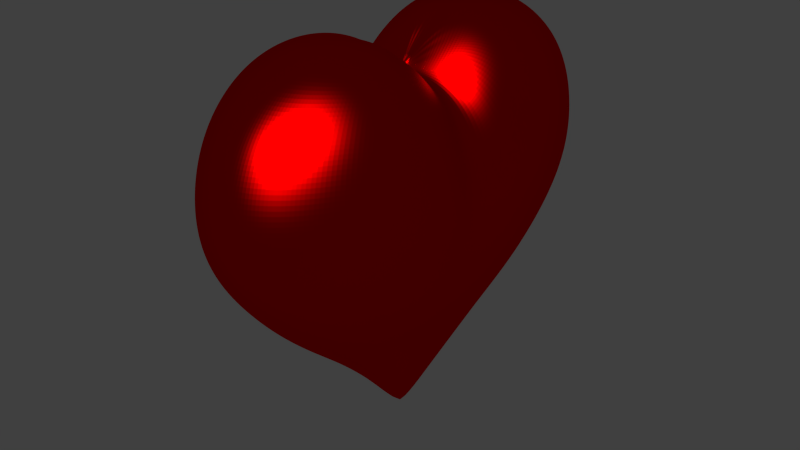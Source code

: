 # Source: Heart.blend  (saved by Blender 2.62.0; exported with 4.5.12 LTS)
import bpy
from mathutils import Matrix  # noqa: F401  (used for matrix-valued properties, if any)

bpy.ops.wm.read_factory_settings(use_empty=True)
scene = bpy.context.scene
scene.name = 'Scene'

# ---- collections
col_collection_1 = bpy.data.collections.new('Collection 1'); scene.collection.children.link(col_collection_1)

# ---- materials (node trees are filled in below, after node groups)
mat_material_006 = bpy.data.materials.new('Material.006')
mat_material_006.alpha_threshold = 0.0
mat_material_006.use_transparent_shadow = False
mat_material_006.roughness = 0.5
mat_material_006.line_color = (0.0, 0.0, 0.0, 1.0)

# ---- material node trees
mat_material_006.use_nodes = True; mat_material_006.node_tree.nodes.clear()
_N = mat_material_006.node_tree.nodes; _L = mat_material_006.node_tree.links
n0 = _N.new('ShaderNodeOutputMaterial'); n0.name = 'Material Output'; n0.location = (300, 300)
n0.width = 120
n1 = _N.new('ShaderNodeBsdfAnisotropic'); n1.name = 'Glossy BSDF'; n1.location = (100, 300)
n1.distribution = 'BECKMANN'
n1.inputs[0].default_value = (1.0, 0.0, 0.0, 1.0)
n1.inputs[1].default_value = 0.4472
_L.new(n1.outputs[0], n0.inputs[0])
n0.is_active_output = True

# ---- world
world_world = bpy.data.worlds.new('World'); scene.world = world_world
world_world.color = (0.05088, 0.05088, 0.05088)
world_world.use_sun_shadow = False
world_world.sun_shadow_jitter_overblur = 0.0
world_world.cycles.sampling_method = 'MANUAL'
world_world.cycles.sample_map_resolution = 256

# ---- meshes
me_sphere = bpy.data.meshes.new('Sphere')
me_sphere.from_pydata([(0.1913, 0.03806, -1.263), (0.3753, 0.07466, -1.044), (0.5449, 0.1084, -0.8352), (0.687, 0.1366, -0.6607), (0.7821, 0.1556, -0.4866), (0.8272, 0.1645, -0.3252), (0.8487, 0.1688, -0.2078), (0.8641, 0.1719, -0.1235), (0.8445, 0.168, -0.01788), (0.7932, 0.1578, 0.1237), (0.7106, 0.1413, 0.2573), (0.6008, 0.1195, 0.3643), (0.4664, 0.09276, 0.4321), (0.3116, 0.06197, 0.4589), (0.1529, 0.03041, 0.4533), (0.1497, 0.06201, 0.4954), (0.312, 0.1292, 0.5361), (0.4653, 0.1927, 0.5244), (0.6049, 0.2505, 0.4692), (0.7225, 0.2993, 0.3774), (0.811, 0.3359, 0.2499), (0.8645, 0.3581, 0.09111), (0.8824, 0.3655, -0.05657), (0.8638, 0.3578, -0.1865), (0.8209, 0.34, -0.3253), (0.7542, 0.3124, -0.4873), (0.6513, 0.2698, -0.6574), (0.5133, 0.2126, -0.8267), (0.3536, 0.1464, -1.032), (0.1802, 0.07466, -1.255), (0.1622, 0.1084, -1.244), (0.3182, 0.2126, -1.019), (0.4619, 0.3087, -0.8143), (0.5879, 0.3928, -0.6508), (0.6896, 0.4608, -0.482), (0.7628, 0.5097, -0.3214), (0.809, 0.5405, -0.1641), (0.825, 0.5513, -0.002816), (0.8076, 0.5396, 0.1688), (0.7573, 0.506, 0.3272), (0.6764, 0.4519, 0.4504), (0.5688, 0.3801, 0.541), (0.4368, 0.2918, 0.5933), (0.2904, 0.194, 0.5967), (0.1391, 0.09294, 0.5354), (0.1214, 0.1214, 0.5719), (0.2534, 0.2534, 0.6448), (0.3816, 0.3816, 0.6372), (0.4936, 0.4936, 0.5791), (0.5857, 0.5857, 0.484), (0.6531, 0.6531, 0.3537), (0.6935, 0.6935, 0.1907), (0.7071, 0.7071, 0.01072), (0.6935, 0.6935, -0.1564), (0.6533, 0.6533, -0.3142), (0.5879, 0.5879, -0.4736), (0.5, 0.5, -0.6447), (0.3928, 0.3928, -0.8071), (0.2706, 0.2706, -1.005), (0.1379, 0.1379, -1.232), (0.1084, 0.1622, -1.22), (0.2126, 0.3182, -0.9939), (0.3087, 0.4619, -0.8055), (0.3928, 0.5879, -0.6426), (0.4619, 0.6913, -0.472), (0.5133, 0.7682, -0.3138), (0.5449, 0.8155, -0.1566), (0.5556, 0.8315, 0.0104), (0.5449, 0.8155, 0.1919), (0.5133, 0.7682, 0.3565), (0.4619, 0.6913, 0.4913), (0.3917, 0.5862, 0.5981), (0.3036, 0.4544, 0.6621), (0.2026, 0.3032, 0.6717), (0.09699, 0.1452, 0.602), (0.06727, 0.1624, 0.6157), (0.1413, 0.3411, 0.6932), (0.2107, 0.5087, 0.6793), (0.2705, 0.6532, 0.6046), (0.3182, 0.7682, 0.4948), (0.3536, 0.8536, 0.3609), (0.3753, 0.9061, 0.1931), (0.3827, 0.9239, 0.009546), (0.3753, 0.9061, -0.158), (0.3536, 0.8536, -0.3143), (0.3182, 0.7682, -0.4718), (0.2706, 0.6533, -0.6423), (0.2126, 0.5133, -0.8056), (0.1464, 0.3536, -0.9866), (0.07466, 0.1802, -1.212), (-1.247e-07, -3.01e-07, -1.49), (0.03806, 0.1913, -1.206), (0.07466, 0.3753, -0.9834), (0.1084, 0.5449, -0.8086), (0.1379, 0.6935, -0.6433), (0.1622, 0.8155, -0.4718), (0.1802, 0.9061, -0.3147), (0.1913, 0.9619, -0.1585), (0.1951, 0.9808, 0.009096), (0.1913, 0.9619, 0.1939), (0.1802, 0.9061, 0.3653), (0.1622, 0.8155, 0.5001), (0.1379, 0.6935, 0.6084), (0.1078, 0.5421, 0.6889), (0.07237, 0.3638, 0.7069), (0.0344, 0.173, 0.6205), (-3.433e-08, 0.1765, 0.6226), (-2.911e-08, 0.3713, 0.7101), (-3.866e-08, 0.553, 0.693), (-5.684e-08, 0.7071, 0.6103), (-5.286e-09, 0.8315, 0.5024), (-8.821e-08, 0.9239, 0.367), (-9.261e-08, 0.9808, 0.1943), (-2.656e-08, 1.0, 0.008982), (-4.578e-08, 0.9808, -0.1587), (-8.522e-08, 0.9239, -0.3148), (-5.286e-09, 0.8315, -0.4718), (-5.684e-08, 0.7071, -0.6437), (-5.571e-08, 0.5556, -0.8136), (-2.532e-08, 0.3827, -0.9846), (-6.963e-09, 0.1951, -1.204), (-0.03806, 0.1913, -1.206), (-0.07466, 0.3753, -0.9834), (-0.1084, 0.5449, -0.8086), (-0.1379, 0.6935, -0.6433), (-0.1622, 0.8155, -0.4718), (-0.1802, 0.9061, -0.3147), (-0.1913, 0.9619, -0.1585), (-0.1951, 0.9808, 0.009096), (-0.1913, 0.9619, 0.1944), (-0.1802, 0.9061, 0.3669), (-0.1622, 0.8155, 0.5028), (-0.1379, 0.6935, 0.6121), (-0.1078, 0.5421, 0.6937), (-0.07237, 0.3638, 0.7108), (-0.0344, 0.173, 0.6219), (-0.06727, 0.1624, 0.6184), (-0.1413, 0.3411, 0.7001), (-0.2107, 0.5087, 0.6897), (-0.2705, 0.6532, 0.6147), (-0.3182, 0.7682, 0.5025), (-0.3536, 0.8536, 0.3656), (-0.3753, 0.9061, 0.1942), (-0.3827, 0.9239, 0.009546), (-0.3753, 0.9061, -0.158), (-0.3536, 0.8536, -0.3143), (-0.3182, 0.7682, -0.4718), (-0.2706, 0.6533, -0.6423), (-0.2126, 0.5133, -0.8056), (-0.1464, 0.3536, -0.9866), (-0.07466, 0.1802, -1.212), (-0.1084, 0.1622, -1.22), (-0.2126, 0.3182, -0.9939), (-0.3087, 0.4619, -0.8055), (-0.3928, 0.5879, -0.6426), (-0.4619, 0.6913, -0.472), (-0.5133, 0.7682, -0.3138), (-0.5449, 0.8155, -0.1566), (-0.5556, 0.8315, 0.0104), (-0.5449, 0.8155, 0.1941), (-0.5133, 0.7682, 0.3645), (-0.4619, 0.6913, 0.5038), (-0.3917, 0.5862, 0.6135), (-0.3036, 0.4544, 0.6763), (-0.2026, 0.3032, 0.6806), (-0.09699, 0.1452, 0.6057), (-0.1214, 0.1214, 0.5757), (-0.2534, 0.2534, 0.6546), (-0.3816, 0.3816, 0.6528), (-0.4936, 0.4936, 0.5972), (-0.5857, 0.5857, 0.5), (-0.6531, 0.653, 0.3643), (-0.6935, 0.6935, 0.1938), (-0.7071, 0.7071, 0.01072), (-0.6935, 0.6935, -0.1564), (-0.6533, 0.6533, -0.3142), (-0.5879, 0.5879, -0.4736), (-0.5, 0.5, -0.6447), (-0.3928, 0.3928, -0.8071), (-0.2706, 0.2706, -1.005), (-0.1379, 0.1379, -1.232), (-0.1622, 0.1084, -1.244), (-0.3182, 0.2126, -1.019), (-0.4619, 0.3087, -0.8143), (-0.5879, 0.3928, -0.6508), (-0.6896, 0.4608, -0.482), (-0.7628, 0.5097, -0.3214), (-0.809, 0.5405, -0.1641), (-0.825, 0.5513, -0.002816), (-0.8076, 0.5396, 0.1709), (-0.7573, 0.506, 0.3371), (-0.6764, 0.4519, 0.4656), (-0.5688, 0.3801, 0.5578), (-0.4368, 0.2918, 0.6074), (-0.2904, 0.194, 0.6058), (-0.1391, 0.09294, 0.5389), (-0.1497, 0.06201, 0.4981), (-0.312, 0.1292, 0.543), (-0.4653, 0.1927, 0.5346), (-0.6049, 0.2505, 0.4805), (-0.7225, 0.2993, 0.3865), (-0.811, 0.3359, 0.2534), (-0.8645, 0.3581, 0.09124), (-0.8824, 0.3655, -0.05657), (-0.8638, 0.3578, -0.1865), (-0.8209, 0.34, -0.3253), (-0.7542, 0.3124, -0.4873), (-0.6513, 0.2698, -0.6574), (-0.5133, 0.2126, -0.8267), (-0.3536, 0.1464, -1.032), (-0.1802, 0.07466, -1.255), (-0.1913, 0.03806, -1.263), (-0.3753, 0.07466, -1.044), (-0.5449, 0.1084, -0.8352), (-0.687, 0.1366, -0.6607), (-0.7821, 0.1556, -0.4866), (-0.8272, 0.1645, -0.3252), (-0.8487, 0.1688, -0.2078), (-0.8641, 0.1719, -0.1235), (-0.8445, 0.168, -0.01788), (-0.7932, 0.1578, 0.1237), (-0.7106, 0.1413, 0.2589), (-0.6008, 0.1195, 0.3673), (-0.4664, 0.09276, 0.4364), (-0.3116, 0.06197, 0.4625), (-0.1529, 0.03041, 0.4549), (-0.1488, -9.546e-09, 0.4116), (-0.2918, -2.588e-08, 0.3792), (-0.4236, -5.589e-08, 0.3219), (-0.5392, -3.116e-08, 0.2362), (-0.634, -5.872e-08, 0.1228), (-0.7045, -1.019e-07, 0.002846), (-0.7479, -1.142e-07, -0.1185), (-0.7773, -6.568e-08, -0.1357), (-0.8023, -2.924e-08, -0.2025), (-0.8153, -9.476e-08, -0.3206), (-0.7877, -8.098e-08, -0.4846), (-0.6982, -5.012e-08, -0.6616), (-0.5556, -4.275e-08, -0.8386), (-0.3827, -1.519e-08, -1.047), (-0.1951, -1.942e-08, -1.266), (-0.1913, -0.03806, -1.263), (-0.3753, -0.07466, -1.044), (-0.5449, -0.1084, -0.8352), (-0.687, -0.1366, -0.6607), (-0.7821, -0.1556, -0.4866), (-0.8272, -0.1645, -0.3252), (-0.8487, -0.1688, -0.2078), (-0.8641, -0.1719, -0.1235), (-0.8445, -0.168, -0.01788), (-0.7932, -0.1578, 0.1237), (-0.7106, -0.1413, 0.2589), (-0.6008, -0.1195, 0.3673), (-0.4664, -0.09276, 0.4364), (-0.3116, -0.06197, 0.4625), (-0.1529, -0.03041, 0.4549), (-0.1497, -0.06201, 0.4981), (-0.312, -0.1292, 0.543), (-0.4653, -0.1927, 0.5346), (-0.6049, -0.2505, 0.4805), (-0.7225, -0.2993, 0.3865), (-0.811, -0.3359, 0.2534), (-0.8645, -0.3581, 0.09124), (-0.8824, -0.3655, -0.05657), (-0.8638, -0.3578, -0.1865), (-0.8209, -0.34, -0.3253), (-0.7542, -0.3124, -0.4873), (-0.6513, -0.2698, -0.6574), (-0.5133, -0.2126, -0.8267), (-0.3536, -0.1464, -1.032), (-0.1802, -0.07466, -1.255), (-0.1622, -0.1084, -1.244), (-0.3182, -0.2126, -1.019), (-0.4619, -0.3087, -0.8143), (-0.5879, -0.3928, -0.6508), (-0.6896, -0.4608, -0.482), (-0.7628, -0.5097, -0.3214), (-0.809, -0.5405, -0.1641), (-0.825, -0.5513, -0.002816), (-0.8076, -0.5396, 0.1709), (-0.7573, -0.506, 0.3371), (-0.6764, -0.4519, 0.4656), (-0.5688, -0.3801, 0.5578), (-0.4368, -0.2918, 0.6074), (-0.2904, -0.194, 0.6058), (-0.1391, -0.09294, 0.5389), (-0.1214, -0.1214, 0.5757), (-0.2534, -0.2534, 0.6546), (-0.3816, -0.3816, 0.6528), (-0.4936, -0.4936, 0.5972), (-0.5857, -0.5857, 0.5), (-0.653, -0.6531, 0.3643), (-0.6935, -0.6935, 0.1938), (-0.7071, -0.7071, 0.01072), (-0.6935, -0.6935, -0.1564), (-0.6533, -0.6533, -0.3142), (-0.5879, -0.5879, -0.4736), (-0.5, -0.5, -0.6447), (-0.3928, -0.3928, -0.8071), (-0.2706, -0.2706, -1.005), (-0.1379, -0.1379, -1.232), (-0.1084, -0.1622, -1.22), (-0.2126, -0.3182, -0.9939), (-0.3087, -0.4619, -0.8055), (-0.3928, -0.5879, -0.6426), (-0.4619, -0.6913, -0.472), (-0.5133, -0.7682, -0.3138), (-0.5449, -0.8155, -0.1566), (-0.5556, -0.8315, 0.0104), (-0.5449, -0.8155, 0.1941), (-0.5133, -0.7682, 0.3645), (-0.4619, -0.6913, 0.5038), (-0.3917, -0.5862, 0.6135), (-0.3036, -0.4544, 0.6763), (-0.2026, -0.3032, 0.6806), (-0.09699, -0.1452, 0.6057), (-0.06727, -0.1624, 0.6184), (-0.1413, -0.3411, 0.7001), (-0.2107, -0.5087, 0.6897), (-0.2705, -0.6532, 0.6147), (-0.3182, -0.7682, 0.5025), (-0.3536, -0.8536, 0.3656), (-0.3753, -0.9061, 0.1942), (-0.3827, -0.9239, 0.009546), (-0.3753, -0.9061, -0.158), (-0.3536, -0.8536, -0.3143), (-0.3182, -0.7682, -0.4718), (-0.2706, -0.6533, -0.6423), (-0.2126, -0.5133, -0.8056), (-0.1464, -0.3536, -0.9866), (-0.07466, -0.1802, -1.212), (-0.03806, -0.1913, -1.206), (-0.07466, -0.3753, -0.9834), (-0.1084, -0.5449, -0.8086), (-0.1379, -0.6935, -0.6433), (-0.1622, -0.8155, -0.4718), (-0.1802, -0.9061, -0.3147), (-0.1913, -0.9619, -0.1585), (-0.1951, -0.9808, 0.009096), (-0.1913, -0.9619, 0.1944), (-0.1802, -0.9061, 0.3669), (-0.1622, -0.8155, 0.5028), (-0.1379, -0.6935, 0.6121), (-0.1078, -0.5421, 0.6937), (-0.07237, -0.3638, 0.7108), (-0.0344, -0.173, 0.6219), (1.759e-08, -0.1765, 0.6226), (4.824e-08, -0.3713, 0.7101), (8.843e-08, -0.553, 0.693), (7.476e-08, -0.7071, 0.6103), (1.139e-07, -0.8315, 0.5024), (2.054e-07, -0.9239, 0.367), (2.421e-07, -0.9808, 0.1943), (1.498e-07, -1.0, 0.008982), (1.019e-07, -0.9808, -0.1587), (2.054e-07, -0.9239, -0.3148), (1.139e-07, -0.8315, -0.4718), (7.476e-08, -0.7071, -0.6437), (8.526e-08, -0.5556, -0.8136), (4.159e-08, -0.3827, -0.9846), (2.091e-08, -0.1951, -1.204), (0.03806, -0.1913, -1.206), (0.07466, -0.3753, -0.9834), (0.1084, -0.5449, -0.8086), (0.1379, -0.6935, -0.6433), (0.1622, -0.8155, -0.4718), (0.1802, -0.9061, -0.3147), (0.1913, -0.9619, -0.1585), (0.1951, -0.9808, 0.009096), (0.1913, -0.9619, 0.1939), (0.1802, -0.9061, 0.3653), (0.1622, -0.8155, 0.5001), (0.1379, -0.6935, 0.6084), (0.1078, -0.5421, 0.6889), (0.07237, -0.3638, 0.7069), (0.0344, -0.173, 0.6205), (0.06727, -0.1624, 0.6157), (0.1413, -0.3411, 0.6932), (0.2107, -0.5087, 0.6793), (0.2705, -0.6532, 0.6046), (0.3182, -0.7682, 0.4948), (0.3536, -0.8536, 0.3609), (0.3753, -0.9061, 0.1931), (0.3827, -0.9239, 0.009546), (0.3753, -0.9061, -0.158), (0.3536, -0.8536, -0.3143), (0.3182, -0.7682, -0.4718), (0.2706, -0.6533, -0.6423), (0.2126, -0.5133, -0.8056), (0.1464, -0.3536, -0.9866), (0.07466, -0.1802, -1.212), (0.1084, -0.1622, -1.22), (0.2126, -0.3182, -0.9939), (0.3087, -0.4619, -0.8055), (0.3928, -0.5879, -0.6426), (0.4619, -0.6913, -0.472), (0.5133, -0.7682, -0.3138), (0.5449, -0.8155, -0.1566), (0.5556, -0.8315, 0.0104), (0.5449, -0.8155, 0.1919), (0.5133, -0.7682, 0.3565), (0.4619, -0.6913, 0.4913), (0.3917, -0.5862, 0.5981), (0.3036, -0.4544, 0.6621), (0.2026, -0.3032, 0.6717), (0.09699, -0.1452, 0.602), (0.1214, -0.1214, 0.5719), (0.2534, -0.2534, 0.6448), (0.3816, -0.3816, 0.6372), (0.4936, -0.4936, 0.5791), (0.5857, -0.5857, 0.484), (0.653, -0.653, 0.3537), (0.6935, -0.6935, 0.1907), (0.7071, -0.7071, 0.01072), (0.6935, -0.6935, -0.1564), (0.6533, -0.6533, -0.3142), (0.5879, -0.5879, -0.4736), (0.5, -0.5, -0.6447), (0.3928, -0.3928, -0.8071), (0.2706, -0.2706, -1.005), (0.1379, -0.1379, -1.232), (0.1622, -0.1084, -1.244), (0.3182, -0.2126, -1.019), (0.4619, -0.3087, -0.8143), (0.5879, -0.3928, -0.6508), (0.6896, -0.4608, -0.482), (0.7628, -0.5097, -0.3214), (0.809, -0.5405, -0.1641), (0.825, -0.5513, -0.002816), (0.8076, -0.5396, 0.1688), (0.7573, -0.506, 0.3272), (0.6764, -0.4519, 0.4504), (0.5688, -0.3801, 0.541), (0.4368, -0.2918, 0.5933), (0.2904, -0.194, 0.5967), (0.1391, -0.09294, 0.5354), (0.1497, -0.06201, 0.4954), (0.312, -0.1292, 0.5361), (0.4653, -0.1927, 0.5244), (0.6049, -0.2505, 0.4692), (0.7225, -0.2993, 0.3774), (0.811, -0.3359, 0.2499), (0.8645, -0.3581, 0.09111), (0.8824, -0.3655, -0.05657), (0.8638, -0.3578, -0.1865), (0.8209, -0.34, -0.3253), (0.7542, -0.3124, -0.4873), (0.6513, -0.2698, -0.6574), (0.5133, -0.2126, -0.8267), (0.3536, -0.1464, -1.032), (0.1802, -0.07466, -1.255), (0.1913, -0.03806, -1.263), (0.3753, -0.07466, -1.044), (0.5449, -0.1084, -0.8352), (0.687, -0.1366, -0.6607), (0.7821, -0.1556, -0.4866), (0.8271, -0.1645, -0.3252), (0.8487, -0.1688, -0.2078), (0.8641, -0.1719, -0.1235), (0.8445, -0.168, -0.01788), (0.7932, -0.1578, 0.1237), (0.7106, -0.1413, 0.2573), (0.6008, -0.1195, 0.3643), (0.4664, -0.09276, 0.4321), (0.3116, -0.06197, 0.4589), (0.1529, -0.03041, 0.4533), (-3.751e-08, 7.864e-09, 0.4214), (0.1488, 4.484e-08, 0.4108), (0.2918, 4.173e-08, 0.3781), (0.4236, 9.744e-08, 0.321), (0.5392, 9.171e-08, 0.2361), (0.634, 1.35e-07, 0.1228), (0.7045, 1.982e-07, 0.002846), (0.7479, 2.773e-07, -0.1185), (0.7773, 1.876e-07, -0.1357), (0.8023, 1.47e-07, -0.2025), (0.8153, 2.242e-07, -0.3206), (0.7877, 1.597e-07, -0.4846), (0.6982, 1.09e-07, -0.6616), (0.5556, 1.132e-07, -0.8386), (0.3827, 6.948e-08, -1.047), (0.1951, 4.067e-08, -1.266)], [], [(90, 0, 481), (0, 1, 480, 481), (479, 480, 1, 2), (478, 479, 2, 3), (477, 478, 3, 4), (476, 477, 4, 5), (475, 476, 5, 6), (474, 475, 6, 7), (473, 474, 7, 8), (472, 473, 8, 9), (471, 472, 9, 10), (470, 471, 10, 11), (469, 470, 11, 12), (468, 469, 12, 13), (467, 468, 13, 14), (466, 467, 14), (466, 14, 15), (14, 13, 16, 15), (13, 12, 17, 16), (12, 11, 18, 17), (11, 10, 19, 18), (10, 9, 20, 19), (9, 8, 21, 20), (8, 7, 22, 21), (7, 6, 23, 22), (6, 5, 24, 23), (5, 4, 25, 24), (4, 3, 26, 25), (3, 2, 27, 26), (2, 1, 28, 27), (1, 0, 29, 28), (0, 90, 29), (29, 90, 30), (28, 29, 30, 31), (27, 28, 31, 32), (26, 27, 32, 33), (25, 26, 33, 34), (24, 25, 34, 35), (23, 24, 35, 36), (22, 23, 36, 37), (21, 22, 37, 38), (20, 21, 38, 39), (19, 20, 39, 40), (18, 19, 40, 41), (17, 18, 41, 42), (16, 17, 42, 43), (15, 16, 43, 44), (466, 15, 44), (466, 44, 45), (44, 43, 46, 45), (43, 42, 47, 46), (42, 41, 48, 47), (41, 40, 49, 48), (40, 39, 50, 49), (39, 38, 51, 50), (38, 37, 52, 51), (37, 36, 53, 52), (36, 35, 54, 53), (35, 34, 55, 54), (34, 33, 56, 55), (33, 32, 57, 56), (32, 31, 58, 57), (31, 30, 59, 58), (30, 90, 59), (59, 90, 60), (58, 59, 60, 61), (57, 58, 61, 62), (56, 57, 62, 63), (55, 56, 63, 64), (54, 55, 64, 65), (53, 54, 65, 66), (52, 53, 66, 67), (51, 52, 67, 68), (50, 51, 68, 69), (49, 50, 69, 70), (48, 49, 70, 71), (47, 48, 71, 72), (46, 47, 72, 73), (45, 46, 73, 74), (466, 45, 74), (466, 74, 75), (74, 73, 76, 75), (73, 72, 77, 76), (72, 71, 78, 77), (71, 70, 79, 78), (70, 69, 80, 79), (69, 68, 81, 80), (68, 67, 82, 81), (67, 66, 83, 82), (66, 65, 84, 83), (65, 64, 85, 84), (64, 63, 86, 85), (63, 62, 87, 86), (62, 61, 88, 87), (61, 60, 89, 88), (60, 90, 89), (89, 90, 91), (88, 89, 91, 92), (87, 88, 92, 93), (86, 87, 93, 94), (85, 86, 94, 95), (84, 85, 95, 96), (83, 84, 96, 97), (82, 83, 97, 98), (81, 82, 98, 99), (80, 81, 99, 100), (79, 80, 100, 101), (78, 79, 101, 102), (77, 78, 102, 103), (76, 77, 103, 104), (75, 76, 104, 105), (466, 75, 105), (466, 105, 106), (105, 104, 107, 106), (104, 103, 108, 107), (103, 102, 109, 108), (102, 101, 110, 109), (101, 100, 111, 110), (100, 99, 112, 111), (99, 98, 113, 112), (98, 97, 114, 113), (97, 96, 115, 114), (96, 95, 116, 115), (95, 94, 117, 116), (94, 93, 118, 117), (93, 92, 119, 118), (92, 91, 120, 119), (91, 90, 120), (120, 90, 121), (119, 120, 121, 122), (118, 119, 122, 123), (117, 118, 123, 124), (116, 117, 124, 125), (115, 116, 125, 126), (114, 115, 126, 127), (113, 114, 127, 128), (112, 113, 128, 129), (111, 112, 129, 130), (110, 111, 130, 131), (109, 110, 131, 132), (108, 109, 132, 133), (107, 108, 133, 134), (106, 107, 134, 135), (466, 106, 135), (466, 135, 136), (135, 134, 137, 136), (134, 133, 138, 137), (133, 132, 139, 138), (132, 131, 140, 139), (131, 130, 141, 140), (130, 129, 142, 141), (129, 128, 143, 142), (128, 127, 144, 143), (127, 126, 145, 144), (126, 125, 146, 145), (125, 124, 147, 146), (124, 123, 148, 147), (123, 122, 149, 148), (122, 121, 150, 149), (121, 90, 150), (150, 90, 151), (149, 150, 151, 152), (148, 149, 152, 153), (147, 148, 153, 154), (146, 147, 154, 155), (145, 146, 155, 156), (144, 145, 156, 157), (143, 144, 157, 158), (142, 143, 158, 159), (141, 142, 159, 160), (140, 141, 160, 161), (139, 140, 161, 162), (138, 139, 162, 163), (137, 138, 163, 164), (136, 137, 164, 165), (466, 136, 165), (466, 165, 166), (165, 164, 167, 166), (164, 163, 168, 167), (163, 162, 169, 168), (162, 161, 170, 169), (161, 160, 171, 170), (160, 159, 172, 171), (159, 158, 173, 172), (158, 157, 174, 173), (157, 156, 175, 174), (156, 155, 176, 175), (155, 154, 177, 176), (154, 153, 178, 177), (153, 152, 179, 178), (152, 151, 180, 179), (151, 90, 180), (180, 90, 181), (179, 180, 181, 182), (178, 179, 182, 183), (177, 178, 183, 184), (176, 177, 184, 185), (175, 176, 185, 186), (174, 175, 186, 187), (173, 174, 187, 188), (172, 173, 188, 189), (171, 172, 189, 190), (170, 171, 190, 191), (169, 170, 191, 192), (168, 169, 192, 193), (167, 168, 193, 194), (166, 167, 194, 195), (466, 166, 195), (466, 195, 196), (195, 194, 197, 196), (194, 193, 198, 197), (193, 192, 199, 198), (192, 191, 200, 199), (191, 190, 201, 200), (190, 189, 202, 201), (189, 188, 203, 202), (188, 187, 204, 203), (187, 186, 205, 204), (186, 185, 206, 205), (185, 184, 207, 206), (184, 183, 208, 207), (183, 182, 209, 208), (182, 181, 210, 209), (181, 90, 210), (210, 90, 211), (209, 210, 211, 212), (208, 209, 212, 213), (207, 208, 213, 214), (206, 207, 214, 215), (205, 206, 215, 216), (204, 205, 216, 217), (203, 204, 217, 218), (202, 203, 218, 219), (201, 202, 219, 220), (200, 201, 220, 221), (199, 200, 221, 222), (198, 199, 222, 223), (197, 198, 223, 224), (196, 197, 224, 225), (466, 196, 225), (466, 225, 226), (225, 224, 227, 226), (224, 223, 228, 227), (223, 222, 229, 228), (222, 221, 230, 229), (221, 220, 231, 230), (220, 219, 232, 231), (219, 218, 233, 232), (218, 217, 234, 233), (217, 216, 235, 234), (216, 215, 236, 235), (215, 214, 237, 236), (214, 213, 238, 237), (213, 212, 239, 238), (212, 211, 240, 239), (211, 90, 240), (240, 90, 241), (239, 240, 241, 242), (238, 239, 242, 243), (237, 238, 243, 244), (236, 237, 244, 245), (235, 236, 245, 246), (234, 235, 246, 247), (233, 234, 247, 248), (232, 233, 248, 249), (231, 232, 249, 250), (230, 231, 250, 251), (229, 230, 251, 252), (228, 229, 252, 253), (227, 228, 253, 254), (226, 227, 254, 255), (466, 226, 255), (466, 255, 256), (255, 254, 257, 256), (254, 253, 258, 257), (253, 252, 259, 258), (252, 251, 260, 259), (251, 250, 261, 260), (250, 249, 262, 261), (249, 248, 263, 262), (248, 247, 264, 263), (247, 246, 265, 264), (246, 245, 266, 265), (245, 244, 267, 266), (244, 243, 268, 267), (243, 242, 269, 268), (242, 241, 270, 269), (241, 90, 270), (270, 90, 271), (269, 270, 271, 272), (268, 269, 272, 273), (267, 268, 273, 274), (266, 267, 274, 275), (265, 266, 275, 276), (264, 265, 276, 277), (263, 264, 277, 278), (262, 263, 278, 279), (261, 262, 279, 280), (260, 261, 280, 281), (259, 260, 281, 282), (258, 259, 282, 283), (257, 258, 283, 284), (256, 257, 284, 285), (466, 256, 285), (466, 285, 286), (285, 284, 287, 286), (284, 283, 288, 287), (283, 282, 289, 288), (282, 281, 290, 289), (281, 280, 291, 290), (280, 279, 292, 291), (279, 278, 293, 292), (278, 277, 294, 293), (277, 276, 295, 294), (276, 275, 296, 295), (275, 274, 297, 296), (274, 273, 298, 297), (273, 272, 299, 298), (272, 271, 300, 299), (271, 90, 300), (300, 90, 301), (299, 300, 301, 302), (298, 299, 302, 303), (297, 298, 303, 304), (296, 297, 304, 305), (295, 296, 305, 306), (294, 295, 306, 307), (293, 294, 307, 308), (292, 293, 308, 309), (291, 292, 309, 310), (290, 291, 310, 311), (289, 290, 311, 312), (288, 289, 312, 313), (287, 288, 313, 314), (286, 287, 314, 315), (466, 286, 315), (466, 315, 316), (315, 314, 317, 316), (314, 313, 318, 317), (313, 312, 319, 318), (312, 311, 320, 319), (311, 310, 321, 320), (310, 309, 322, 321), (309, 308, 323, 322), (308, 307, 324, 323), (307, 306, 325, 324), (306, 305, 326, 325), (305, 304, 327, 326), (304, 303, 328, 327), (303, 302, 329, 328), (302, 301, 330, 329), (301, 90, 330), (330, 90, 331), (329, 330, 331, 332), (328, 329, 332, 333), (327, 328, 333, 334), (326, 327, 334, 335), (325, 326, 335, 336), (324, 325, 336, 337), (323, 324, 337, 338), (322, 323, 338, 339), (321, 322, 339, 340), (320, 321, 340, 341), (319, 320, 341, 342), (318, 319, 342, 343), (317, 318, 343, 344), (316, 317, 344, 345), (466, 316, 345), (466, 345, 346), (345, 344, 347, 346), (344, 343, 348, 347), (343, 342, 349, 348), (342, 341, 350, 349), (341, 340, 351, 350), (340, 339, 352, 351), (339, 338, 353, 352), (338, 337, 354, 353), (337, 336, 355, 354), (336, 335, 356, 355), (335, 334, 357, 356), (334, 333, 358, 357), (333, 332, 359, 358), (332, 331, 360, 359), (331, 90, 360), (360, 90, 361), (359, 360, 361, 362), (358, 359, 362, 363), (357, 358, 363, 364), (356, 357, 364, 365), (355, 356, 365, 366), (354, 355, 366, 367), (353, 354, 367, 368), (352, 353, 368, 369), (351, 352, 369, 370), (350, 351, 370, 371), (349, 350, 371, 372), (348, 349, 372, 373), (347, 348, 373, 374), (346, 347, 374, 375), (466, 346, 375), (466, 375, 376), (375, 374, 377, 376), (374, 373, 378, 377), (373, 372, 379, 378), (372, 371, 380, 379), (371, 370, 381, 380), (370, 369, 382, 381), (369, 368, 383, 382), (368, 367, 384, 383), (367, 366, 385, 384), (366, 365, 386, 385), (365, 364, 387, 386), (364, 363, 388, 387), (363, 362, 389, 388), (362, 361, 390, 389), (361, 90, 390), (390, 90, 391), (389, 390, 391, 392), (388, 389, 392, 393), (387, 388, 393, 394), (386, 387, 394, 395), (385, 386, 395, 396), (384, 385, 396, 397), (383, 384, 397, 398), (382, 383, 398, 399), (381, 382, 399, 400), (380, 381, 400, 401), (379, 380, 401, 402), (378, 379, 402, 403), (377, 378, 403, 404), (376, 377, 404, 405), (466, 376, 405), (466, 405, 406), (405, 404, 407, 406), (404, 403, 408, 407), (403, 402, 409, 408), (402, 401, 410, 409), (401, 400, 411, 410), (400, 399, 412, 411), (399, 398, 413, 412), (398, 397, 414, 413), (397, 396, 415, 414), (396, 395, 416, 415), (395, 394, 417, 416), (394, 393, 418, 417), (393, 392, 419, 418), (392, 391, 420, 419), (391, 90, 420), (420, 90, 421), (419, 420, 421, 422), (418, 419, 422, 423), (417, 418, 423, 424), (416, 417, 424, 425), (415, 416, 425, 426), (414, 415, 426, 427), (413, 414, 427, 428), (412, 413, 428, 429), (411, 412, 429, 430), (410, 411, 430, 431), (409, 410, 431, 432), (408, 409, 432, 433), (407, 408, 433, 434), (406, 407, 434, 435), (466, 406, 435), (466, 435, 436), (435, 434, 437, 436), (434, 433, 438, 437), (433, 432, 439, 438), (432, 431, 440, 439), (431, 430, 441, 440), (430, 429, 442, 441), (429, 428, 443, 442), (428, 427, 444, 443), (427, 426, 445, 444), (426, 425, 446, 445), (425, 424, 447, 446), (424, 423, 448, 447), (423, 422, 449, 448), (422, 421, 450, 449), (421, 90, 450), (450, 90, 451), (449, 450, 451, 452), (448, 449, 452, 453), (447, 448, 453, 454), (446, 447, 454, 455), (445, 446, 455, 456), (444, 445, 456, 457), (443, 444, 457, 458), (442, 443, 458, 459), (441, 442, 459, 460), (440, 441, 460, 461), (439, 440, 461, 462), (438, 439, 462, 463), (437, 438, 463, 464), (436, 437, 464, 465), (466, 436, 465), (466, 465, 467), (465, 464, 468, 467), (464, 463, 469, 468), (463, 462, 470, 469), (462, 461, 471, 470), (461, 460, 472, 471), (460, 459, 473, 472), (459, 458, 474, 473), (458, 457, 475, 474), (457, 456, 476, 475), (456, 455, 477, 476), (455, 454, 478, 477), (454, 453, 479, 478), (453, 452, 480, 479), (452, 451, 481, 480), (451, 90, 481)])
me_sphere.materials.append(mat_material_006)
me_sphere.use_remesh_preserve_volume = False
me_sphere.use_remesh_preserve_attributes = False
me_sphere.use_mirror_vertex_groups = False
me_sphere.update()

# ---- objects
ob_heart = bpy.data.objects.new('Heart', me_sphere)

# ---- transforms, parenting, visibility, modifiers, constraints
ob_heart.location = (-0.0993, 0.0329, 3.498)
ob_heart.scale = (1.325, 2.586, 2.159)
ob_heart.lineart.crease_threshold = 0.0
_m = ob_heart.modifiers.new('Subsurf', 'SUBSURF')
_m.uv_smooth = 'PRESERVE_CORNERS'
_m.levels = 3
_m.render_levels = 3
_m.show_only_control_edges = False

# ---- collection membership
col_collection_1.objects.link(ob_heart)

# ---- scene / render settings (as saved in the file)
scene.frame_start = 1; scene.frame_end = 250; scene.frame_set(1)
scene.render.engine = 'BLENDER_EEVEE_NEXT'
scene.render.image_settings.color_mode = 'RGB'
scene.render.image_settings.compression = 90
scene.render.resolution_percentage = 50
scene.render.dither_intensity = 0.0
scene.render.bake_margin = 2
scene.render.bake_bias = 0.0
scene.cycles.use_denoising = False
scene.cycles.samples = 10
scene.cycles.sampling_pattern = 'TABULATED_SOBOL'
scene.cycles.light_sampling_threshold = 0.0
scene.cycles.use_adaptive_sampling = False
scene.cycles.use_light_tree = False
scene.cycles.blur_glossy = 0.0
scene.cycles.volume_bounces = 1
scene.cycles.pixel_filter_type = 'GAUSSIAN'
scene.cycles.sample_clamp_indirect = 0.0
scene.view_settings.view_transform = 'Standard'
bpy.context.view_layer.update()

# ---- added for rendering (the .blend has no active camera and no usable light): camera, sun
cam_auto = bpy.data.cameras.new('AutoCamera')
cam_auto.lens = 50.0
cam_auto.sensor_width = 36.0
cam_auto.clip_end = 1000.0
ob_auto_camera = bpy.data.objects.new('AutoCamera', cam_auto)
scene.collection.objects.link(ob_auto_camera)
ob_auto_camera.location = (6.74881, -8.18483, 8.13524)
ob_auto_camera.rotation_euler = (1.09748, -7.21219e-08, 0.694738)
scene.camera = ob_auto_camera
light_auto_sun = bpy.data.lights.new('AutoSun', 'SUN')
light_auto_sun.energy = 3.0
light_auto_sun.angle = 0.0523599
ob_auto_sun = bpy.data.objects.new('AutoSun', light_auto_sun)
scene.collection.objects.link(ob_auto_sun)
ob_auto_sun.rotation_euler = (0.872665, 0.174533, 0.523599)
bpy.context.view_layer.update()
